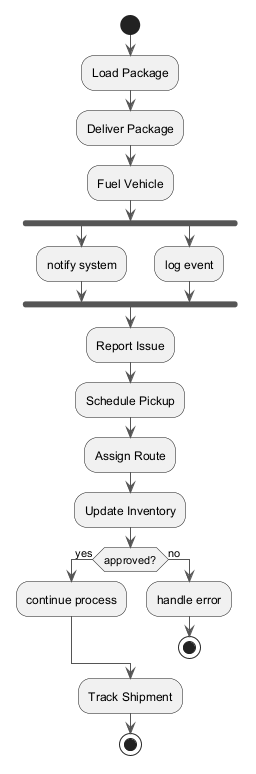

The diagram above was rendered by PlantUML. Its source (embedded in the PNG):
@startuml
skinparam monochrome true
skinparam ArrowColor #555555
start
:Load Package;
:Deliver Package;
:Fuel Vehicle;
fork
:notify system;
fork again
:log event;
end fork
:Report Issue;
:Schedule Pickup;
:Assign Route;
:Update Inventory;
if (approved?) then (yes)
:continue process;
else (no)
:handle error;
stop
endif
:Track Shipment;
stop
@enduml